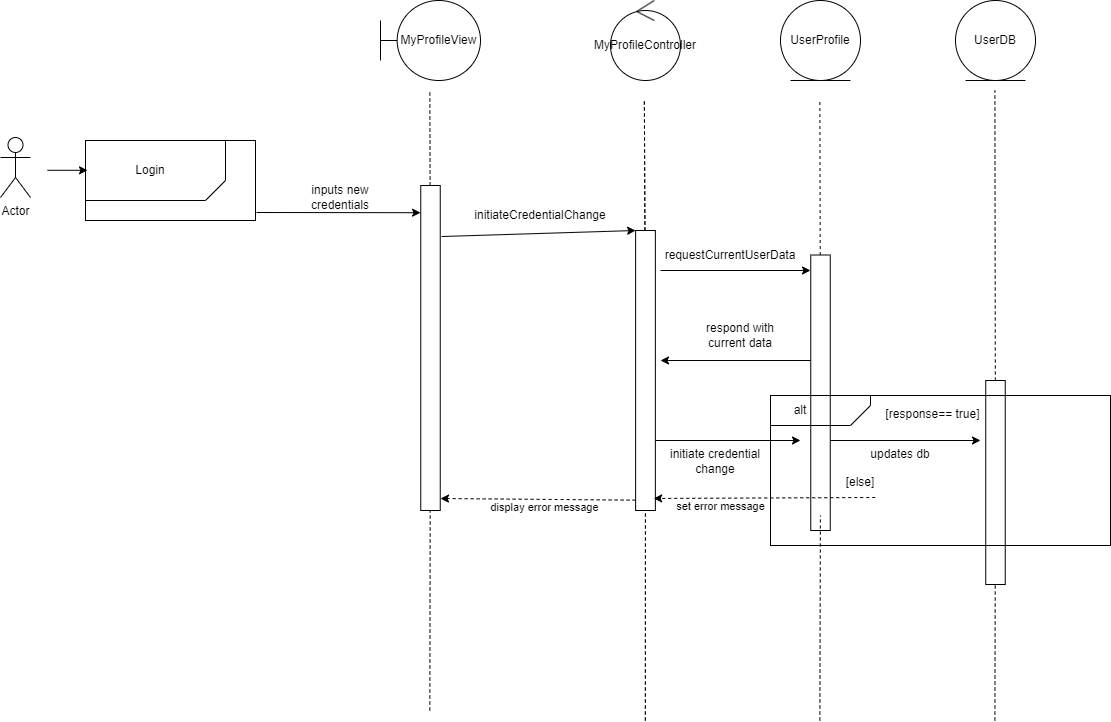

The diagram above was exported from draw.io. Its source (the exported page's mxGraphModel, read from the mxfile embedded in the PNG):
<mxGraphModel dx="1354" dy="615" grid="1" gridSize="10" guides="1" tooltips="1" connect="1" arrows="1" fold="1" page="1" pageScale="1" pageWidth="850" pageHeight="1100" math="0" shadow="0">
  <root>
    <mxCell id="sjQHYscC0b_A3DZ4DkNg-0" />
    <mxCell id="sjQHYscC0b_A3DZ4DkNg-1" parent="sjQHYscC0b_A3DZ4DkNg-0" />
    <mxCell id="sjQHYscC0b_A3DZ4DkNg-2" value="Actor" style="shape=umlActor;verticalLabelPosition=bottom;verticalAlign=top;html=1;outlineConnect=0;" parent="sjQHYscC0b_A3DZ4DkNg-1" vertex="1">
      <mxGeometry x="10" y="147" width="30" height="60" as="geometry" />
    </mxCell>
    <mxCell id="sjQHYscC0b_A3DZ4DkNg-6" value="" style="endArrow=classic;html=1;rounded=0;entryX=0.003;entryY=0.037;entryDx=0;entryDy=0;entryPerimeter=0;exitX=1.006;exitY=0.9;exitDx=0;exitDy=0;exitPerimeter=0;" parent="sjQHYscC0b_A3DZ4DkNg-1" source="sjQHYscC0b_A3DZ4DkNg-8" edge="1">
      <mxGeometry width="50" height="50" relative="1" as="geometry">
        <mxPoint x="196.00099999999998" y="224.24" as="sourcePoint" />
        <mxPoint x="430.0585000000001" y="222.21000000000004" as="targetPoint" />
      </mxGeometry>
    </mxCell>
    <mxCell id="sjQHYscC0b_A3DZ4DkNg-7" value="initiateCredentialChange" style="text;html=1;strokeColor=none;fillColor=none;align=center;verticalAlign=middle;whiteSpace=wrap;rounded=0;" parent="sjQHYscC0b_A3DZ4DkNg-1" vertex="1">
      <mxGeometry x="500" y="210" width="100" height="30" as="geometry" />
    </mxCell>
    <mxCell id="sjQHYscC0b_A3DZ4DkNg-8" value="" style="rounded=0;whiteSpace=wrap;html=1;fillColor=none;" parent="sjQHYscC0b_A3DZ4DkNg-1" vertex="1">
      <mxGeometry x="95" y="150" width="170" height="80" as="geometry" />
    </mxCell>
    <mxCell id="sjQHYscC0b_A3DZ4DkNg-9" value="" style="shape=card;whiteSpace=wrap;html=1;size=20;rotation=-180;fillColor=none;" parent="sjQHYscC0b_A3DZ4DkNg-1" vertex="1">
      <mxGeometry x="95" y="150" width="140" height="60" as="geometry" />
    </mxCell>
    <mxCell id="sjQHYscC0b_A3DZ4DkNg-10" value="Login" style="text;html=1;strokeColor=none;fillColor=none;align=center;verticalAlign=middle;whiteSpace=wrap;rounded=0;" parent="sjQHYscC0b_A3DZ4DkNg-1" vertex="1">
      <mxGeometry x="115" y="165" width="90" height="30" as="geometry" />
    </mxCell>
    <mxCell id="sjQHYscC0b_A3DZ4DkNg-11" value="" style="endArrow=classic;html=1;rounded=0;" parent="sjQHYscC0b_A3DZ4DkNg-1" edge="1">
      <mxGeometry width="50" height="50" relative="1" as="geometry">
        <mxPoint x="57" y="179.79" as="sourcePoint" />
        <mxPoint x="97" y="179.79" as="targetPoint" />
      </mxGeometry>
    </mxCell>
    <mxCell id="sjQHYscC0b_A3DZ4DkNg-12" value="" style="endArrow=none;dashed=1;html=1;rounded=0;" parent="sjQHYscC0b_A3DZ4DkNg-1" source="sjQHYscC0b_A3DZ4DkNg-42" edge="1">
      <mxGeometry width="50" height="50" relative="1" as="geometry">
        <mxPoint x="654.87" y="730" as="sourcePoint" />
        <mxPoint x="653.87" y="110" as="targetPoint" />
      </mxGeometry>
    </mxCell>
    <mxCell id="sjQHYscC0b_A3DZ4DkNg-14" value="" style="endArrow=none;dashed=1;html=1;rounded=0;" parent="sjQHYscC0b_A3DZ4DkNg-1" source="sjQHYscC0b_A3DZ4DkNg-42" edge="1">
      <mxGeometry width="50" height="50" relative="1" as="geometry">
        <mxPoint x="654.87" y="730" as="sourcePoint" />
        <mxPoint x="653.87" y="110" as="targetPoint" />
      </mxGeometry>
    </mxCell>
    <mxCell id="sjQHYscC0b_A3DZ4DkNg-15" value="" style="endArrow=none;dashed=1;html=1;rounded=0;" parent="sjQHYscC0b_A3DZ4DkNg-1" target="sjQHYscC0b_A3DZ4DkNg-42" edge="1">
      <mxGeometry width="50" height="50" relative="1" as="geometry">
        <mxPoint x="654.87" y="730" as="sourcePoint" />
        <mxPoint x="653.87" y="110" as="targetPoint" />
      </mxGeometry>
    </mxCell>
    <mxCell id="sjQHYscC0b_A3DZ4DkNg-18" value="MyProfileView" style="shape=umlBoundary;whiteSpace=wrap;html=1;" parent="sjQHYscC0b_A3DZ4DkNg-1" vertex="1">
      <mxGeometry x="390" y="10" width="100" height="80" as="geometry" />
    </mxCell>
    <mxCell id="sjQHYscC0b_A3DZ4DkNg-20" value="" style="endArrow=none;dashed=1;html=1;rounded=0;" parent="sjQHYscC0b_A3DZ4DkNg-1" source="sjQHYscC0b_A3DZ4DkNg-29" edge="1">
      <mxGeometry width="50" height="50" relative="1" as="geometry">
        <mxPoint x="829.3800000000001" y="730" as="sourcePoint" />
        <mxPoint x="829.3800000000001" y="110" as="targetPoint" />
      </mxGeometry>
    </mxCell>
    <mxCell id="sjQHYscC0b_A3DZ4DkNg-21" value="" style="endArrow=none;dashed=1;html=1;rounded=0;" parent="sjQHYscC0b_A3DZ4DkNg-1" source="sjQHYscC0b_A3DZ4DkNg-32" edge="1">
      <mxGeometry width="50" height="50" relative="1" as="geometry">
        <mxPoint x="1004.3800000000001" y="720" as="sourcePoint" />
        <mxPoint x="1004.3800000000001" y="100" as="targetPoint" />
      </mxGeometry>
    </mxCell>
    <mxCell id="sjQHYscC0b_A3DZ4DkNg-24" value="UserProfile" style="ellipse;shape=umlEntity;whiteSpace=wrap;html=1;" parent="sjQHYscC0b_A3DZ4DkNg-1" vertex="1">
      <mxGeometry x="790" y="10" width="80" height="80" as="geometry" />
    </mxCell>
    <mxCell id="sjQHYscC0b_A3DZ4DkNg-29" value="" style="rounded=0;whiteSpace=wrap;html=1;" parent="sjQHYscC0b_A3DZ4DkNg-1" vertex="1">
      <mxGeometry x="820.25" y="264.5" width="19.5" height="275.5" as="geometry" />
    </mxCell>
    <mxCell id="sjQHYscC0b_A3DZ4DkNg-30" value="" style="endArrow=none;dashed=1;html=1;rounded=0;" parent="sjQHYscC0b_A3DZ4DkNg-1" target="sjQHYscC0b_A3DZ4DkNg-32" edge="1">
      <mxGeometry width="50" height="50" relative="1" as="geometry">
        <mxPoint x="1004.3800000000001" y="730" as="sourcePoint" />
        <mxPoint x="1004.3800000000001" y="110" as="targetPoint" />
      </mxGeometry>
    </mxCell>
    <mxCell id="sjQHYscC0b_A3DZ4DkNg-31" value="" style="endArrow=none;dashed=1;html=1;rounded=0;" parent="sjQHYscC0b_A3DZ4DkNg-1" source="sjQHYscC0b_A3DZ4DkNg-34" edge="1">
      <mxGeometry width="50" height="50" relative="1" as="geometry">
        <mxPoint x="439.33000000000015" y="720" as="sourcePoint" />
        <mxPoint x="439.33000000000015" y="100" as="targetPoint" />
      </mxGeometry>
    </mxCell>
    <mxCell id="sjQHYscC0b_A3DZ4DkNg-32" value="" style="rounded=0;whiteSpace=wrap;html=1;" parent="sjQHYscC0b_A3DZ4DkNg-1" vertex="1">
      <mxGeometry x="995.25" y="390" width="19.5" height="204" as="geometry" />
    </mxCell>
    <mxCell id="sjQHYscC0b_A3DZ4DkNg-33" value="" style="endArrow=none;dashed=1;html=1;rounded=0;" parent="sjQHYscC0b_A3DZ4DkNg-1" target="sjQHYscC0b_A3DZ4DkNg-34" edge="1">
      <mxGeometry width="50" height="50" relative="1" as="geometry">
        <mxPoint x="439.33000000000015" y="720" as="sourcePoint" />
        <mxPoint x="439.33000000000015" y="100" as="targetPoint" />
      </mxGeometry>
    </mxCell>
    <mxCell id="sjQHYscC0b_A3DZ4DkNg-34" value="" style="rounded=0;whiteSpace=wrap;html=1;" parent="sjQHYscC0b_A3DZ4DkNg-1" vertex="1">
      <mxGeometry x="430.25" y="195" width="19.5" height="325" as="geometry" />
    </mxCell>
    <mxCell id="sjQHYscC0b_A3DZ4DkNg-40" value="" style="endArrow=none;dashed=1;html=1;rounded=0;" parent="sjQHYscC0b_A3DZ4DkNg-1" target="sjQHYscC0b_A3DZ4DkNg-42" edge="1">
      <mxGeometry width="50" height="50" relative="1" as="geometry">
        <mxPoint x="654.87" y="730" as="sourcePoint" />
        <mxPoint x="653.87" y="110" as="targetPoint" />
      </mxGeometry>
    </mxCell>
    <mxCell id="sjQHYscC0b_A3DZ4DkNg-42" value="" style="rounded=0;whiteSpace=wrap;html=1;" parent="sjQHYscC0b_A3DZ4DkNg-1" vertex="1">
      <mxGeometry x="645.12" y="240" width="19.75" height="280" as="geometry" />
    </mxCell>
    <mxCell id="HpYNfeRrH6XJ96wDaiJ8-0" value="MyProfileController" style="ellipse;shape=umlControl;whiteSpace=wrap;html=1;" parent="sjQHYscC0b_A3DZ4DkNg-1" vertex="1">
      <mxGeometry x="620" y="10" width="70" height="80" as="geometry" />
    </mxCell>
    <mxCell id="NSZFnfXd7CKzDx_k_SkP-0" value="UserDB" style="ellipse;shape=umlEntity;whiteSpace=wrap;html=1;" parent="sjQHYscC0b_A3DZ4DkNg-1" vertex="1">
      <mxGeometry x="965" y="10" width="80" height="80" as="geometry" />
    </mxCell>
    <mxCell id="NSZFnfXd7CKzDx_k_SkP-2" value="inputs new credentials" style="text;html=1;strokeColor=none;fillColor=none;align=center;verticalAlign=middle;whiteSpace=wrap;rounded=0;" parent="sjQHYscC0b_A3DZ4DkNg-1" vertex="1">
      <mxGeometry x="320" y="192" width="60" height="30" as="geometry" />
    </mxCell>
    <mxCell id="NSZFnfXd7CKzDx_k_SkP-3" value="" style="endArrow=classic;html=1;rounded=0;exitX=1.064;exitY=0.157;exitDx=0;exitDy=0;entryX=0;entryY=0;entryDx=0;entryDy=0;exitPerimeter=0;" parent="sjQHYscC0b_A3DZ4DkNg-1" source="sjQHYscC0b_A3DZ4DkNg-34" target="sjQHYscC0b_A3DZ4DkNg-42" edge="1">
      <mxGeometry width="50" height="50" relative="1" as="geometry">
        <mxPoint x="470" y="310" as="sourcePoint" />
        <mxPoint x="520" y="260" as="targetPoint" />
      </mxGeometry>
    </mxCell>
    <mxCell id="NSZFnfXd7CKzDx_k_SkP-4" value="" style="endArrow=classic;html=1;rounded=0;" parent="sjQHYscC0b_A3DZ4DkNg-1" edge="1">
      <mxGeometry width="50" height="50" relative="1" as="geometry">
        <mxPoint x="670" y="280" as="sourcePoint" />
        <mxPoint x="820" y="280" as="targetPoint" />
      </mxGeometry>
    </mxCell>
    <mxCell id="NSZFnfXd7CKzDx_k_SkP-5" value="requestCurrentUserData" style="text;html=1;strokeColor=none;fillColor=none;align=center;verticalAlign=middle;whiteSpace=wrap;rounded=0;" parent="sjQHYscC0b_A3DZ4DkNg-1" vertex="1">
      <mxGeometry x="710" y="250" width="60" height="30" as="geometry" />
    </mxCell>
    <mxCell id="NSZFnfXd7CKzDx_k_SkP-11" value="" style="endArrow=none;dashed=1;html=1;rounded=0;" parent="sjQHYscC0b_A3DZ4DkNg-1" edge="1">
      <mxGeometry width="50" height="50" relative="1" as="geometry">
        <mxPoint x="829.3800000000001" y="730" as="sourcePoint" />
        <mxPoint x="829.8935353535353" y="525" as="targetPoint" />
      </mxGeometry>
    </mxCell>
    <mxCell id="NSZFnfXd7CKzDx_k_SkP-15" value="" style="endArrow=classic;html=1;rounded=0;" parent="sjQHYscC0b_A3DZ4DkNg-1" edge="1">
      <mxGeometry width="50" height="50" relative="1" as="geometry">
        <mxPoint x="820" y="370" as="sourcePoint" />
        <mxPoint x="670" y="370" as="targetPoint" />
      </mxGeometry>
    </mxCell>
    <mxCell id="NSZFnfXd7CKzDx_k_SkP-18" value="respond with current data" style="text;html=1;strokeColor=none;fillColor=none;align=center;verticalAlign=middle;whiteSpace=wrap;rounded=0;" parent="sjQHYscC0b_A3DZ4DkNg-1" vertex="1">
      <mxGeometry x="700" y="330" width="100" height="30" as="geometry" />
    </mxCell>
    <mxCell id="NSZFnfXd7CKzDx_k_SkP-21" value="" style="endArrow=classic;html=1;rounded=0;exitX=1;exitY=0.75;exitDx=0;exitDy=0;" parent="sjQHYscC0b_A3DZ4DkNg-1" source="sjQHYscC0b_A3DZ4DkNg-42" edge="1">
      <mxGeometry width="50" height="50" relative="1" as="geometry">
        <mxPoint x="620" y="450" as="sourcePoint" />
        <mxPoint x="810" y="450" as="targetPoint" />
      </mxGeometry>
    </mxCell>
    <mxCell id="NSZFnfXd7CKzDx_k_SkP-22" value="initiate credential change" style="text;html=1;strokeColor=none;fillColor=none;align=center;verticalAlign=middle;whiteSpace=wrap;rounded=0;" parent="sjQHYscC0b_A3DZ4DkNg-1" vertex="1">
      <mxGeometry x="669.75" y="456" width="110" height="30" as="geometry" />
    </mxCell>
    <mxCell id="EdFuSc8RgHjI8d9YF8hZ-3" value="" style="verticalLabelPosition=bottom;verticalAlign=top;html=1;shape=mxgraph.basic.rect;fillColor2=none;strokeWidth=1;size=20;indent=5;fillColor=none;movable=1;resizable=1;rotatable=1;deletable=1;editable=1;locked=0;connectable=1;" parent="sjQHYscC0b_A3DZ4DkNg-1" vertex="1">
      <mxGeometry x="780" y="405" width="340" height="150" as="geometry" />
    </mxCell>
    <mxCell id="EdFuSc8RgHjI8d9YF8hZ-4" value="[response== true]" style="text;html=1;strokeColor=none;fillColor=none;align=center;verticalAlign=middle;whiteSpace=wrap;rounded=0;movable=1;resizable=1;rotatable=1;deletable=1;editable=1;locked=0;connectable=1;" parent="sjQHYscC0b_A3DZ4DkNg-1" vertex="1">
      <mxGeometry x="890" y="409" width="105" height="30" as="geometry" />
    </mxCell>
    <mxCell id="EdFuSc8RgHjI8d9YF8hZ-5" value="" style="shape=card;whiteSpace=wrap;html=1;size=20;rotation=-180;fillColor=none;movable=1;resizable=1;rotatable=1;deletable=1;editable=1;locked=0;connectable=1;" parent="sjQHYscC0b_A3DZ4DkNg-1" vertex="1">
      <mxGeometry x="780" y="405" width="100" height="30" as="geometry" />
    </mxCell>
    <mxCell id="EdFuSc8RgHjI8d9YF8hZ-6" value="alt" style="text;html=1;strokeColor=none;fillColor=none;align=center;verticalAlign=middle;whiteSpace=wrap;rounded=0;movable=1;resizable=1;rotatable=1;deletable=1;editable=1;locked=0;connectable=1;" parent="sjQHYscC0b_A3DZ4DkNg-1" vertex="1">
      <mxGeometry x="779.75" y="405" width="60" height="30" as="geometry" />
    </mxCell>
    <mxCell id="EdFuSc8RgHjI8d9YF8hZ-8" value="" style="endArrow=classic;html=1;rounded=0;" parent="sjQHYscC0b_A3DZ4DkNg-1" edge="1">
      <mxGeometry width="50" height="50" relative="1" as="geometry">
        <mxPoint x="840" y="450" as="sourcePoint" />
        <mxPoint x="990" y="450" as="targetPoint" />
      </mxGeometry>
    </mxCell>
    <mxCell id="EdFuSc8RgHjI8d9YF8hZ-9" value="updates db" style="text;html=1;strokeColor=none;fillColor=none;align=center;verticalAlign=middle;whiteSpace=wrap;rounded=0;" parent="sjQHYscC0b_A3DZ4DkNg-1" vertex="1">
      <mxGeometry x="870" y="449" width="80" height="30" as="geometry" />
    </mxCell>
    <mxCell id="Uhuv1HZ0hu70vGGkV1FE-0" value="[else]" style="text;html=1;strokeColor=none;fillColor=none;align=center;verticalAlign=middle;whiteSpace=wrap;rounded=0;movable=1;resizable=1;rotatable=1;deletable=1;editable=1;locked=0;connectable=1;" parent="sjQHYscC0b_A3DZ4DkNg-1" vertex="1">
      <mxGeometry x="839.75" y="477" width="60" height="30" as="geometry" />
    </mxCell>
    <mxCell id="Zg8xkeGT5NRM41KhdwJn-0" value="" style="endArrow=classic;html=1;rounded=0;dashed=1;exitX=0.75;exitY=1;exitDx=0;exitDy=0;entryX=0.914;entryY=0.957;entryDx=0;entryDy=0;entryPerimeter=0;" parent="sjQHYscC0b_A3DZ4DkNg-1" source="Uhuv1HZ0hu70vGGkV1FE-0" edge="1" target="sjQHYscC0b_A3DZ4DkNg-42">
      <mxGeometry width="50" height="50" relative="1" as="geometry">
        <mxPoint x="790" y="501.32" as="sourcePoint" />
        <mxPoint x="670" y="500" as="targetPoint" />
      </mxGeometry>
    </mxCell>
    <mxCell id="Zg8xkeGT5NRM41KhdwJn-1" value="set error message" style="edgeLabel;html=1;align=center;verticalAlign=middle;resizable=0;points=[];" parent="Zg8xkeGT5NRM41KhdwJn-0" connectable="0" vertex="1">
      <mxGeometry x="-0.1341" y="4" relative="1" as="geometry">
        <mxPoint x="-59" y="4" as="offset" />
      </mxGeometry>
    </mxCell>
    <mxCell id="Zg8xkeGT5NRM41KhdwJn-3" value="" style="endArrow=classic;html=1;rounded=0;dashed=1;" parent="sjQHYscC0b_A3DZ4DkNg-1" edge="1">
      <mxGeometry width="50" height="50" relative="1" as="geometry">
        <mxPoint x="645.12" y="509.65999999999997" as="sourcePoint" />
        <mxPoint x="450" y="508" as="targetPoint" />
      </mxGeometry>
    </mxCell>
    <mxCell id="Zg8xkeGT5NRM41KhdwJn-4" value="display error message" style="edgeLabel;html=1;align=center;verticalAlign=middle;resizable=0;points=[];" parent="Zg8xkeGT5NRM41KhdwJn-3" connectable="0" vertex="1">
      <mxGeometry x="-0.1341" y="4" relative="1" as="geometry">
        <mxPoint x="-8" y="4" as="offset" />
      </mxGeometry>
    </mxCell>
  </root>
</mxGraphModel>